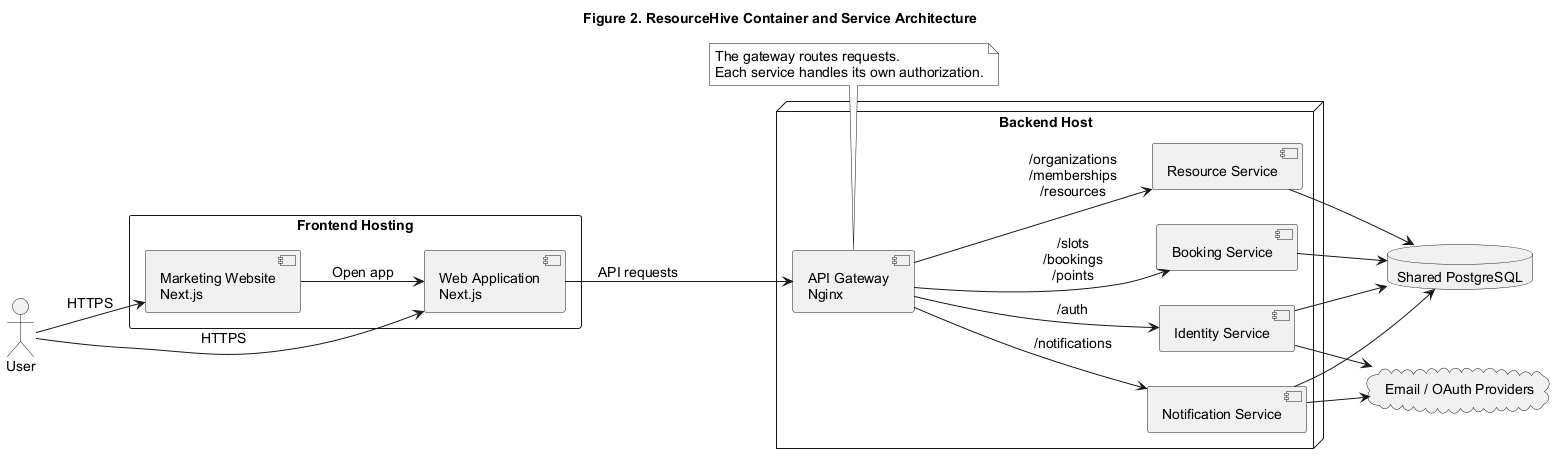

The diagram above was rendered by PlantUML. Its source (embedded in the PNG):
@startuml
title Figure 2. ResourceHive Container and Service Architecture
left to right direction

skinparam monochrome true
skinparam backgroundColor white
skinparam defaultFontName Arial
skinparam defaultFontSize 14
skinparam shadowing false

actor User

rectangle "Frontend Hosting" {
  component "Marketing Website\nNext.js" as Marketing
  component "Web Application\nNext.js" as WebApp
}

node "Backend Host" {
  component "API Gateway\nNginx" as Gateway
  component "Identity Service" as Identity
  component "Resource Service" as Resource
  component "Booking Service" as Booking
  component "Notification Service" as Notification
}

database "Shared PostgreSQL" as Database
cloud "Email / OAuth Providers" as Providers

User --> Marketing : HTTPS
User --> WebApp : HTTPS
Marketing --> WebApp : Open app
WebApp --> Gateway : API requests

Gateway --> Identity : /auth
Gateway --> Resource : /organizations\n/memberships\n/resources
Gateway --> Booking : /slots\n/bookings\n/points
Gateway --> Notification : /notifications

Identity --> Database
Resource --> Database
Booking --> Database
Notification --> Database
Identity --> Providers
Notification --> Providers

note bottom of Gateway
The gateway routes requests.
Each service handles its own authorization.
end note
@enduml